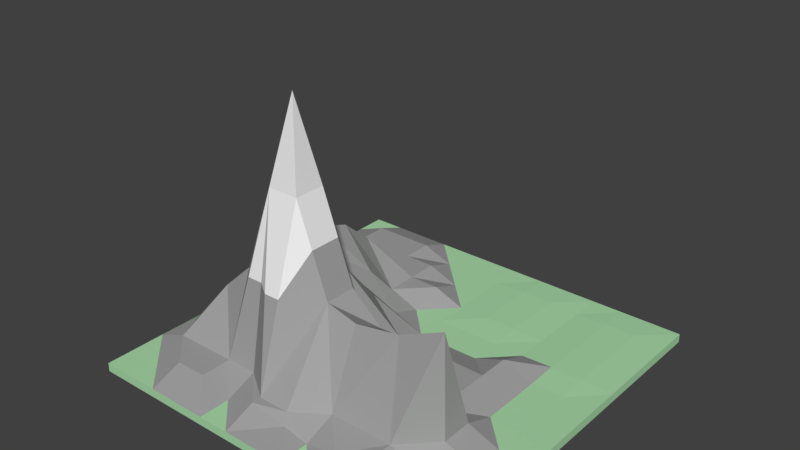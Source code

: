 # Source: Mountain_II.blend  (saved by Blender 2.78.0; exported with 4.5.12 LTS)
import bpy
from mathutils import Matrix  # noqa: F401  (used for matrix-valued properties, if any)

bpy.ops.wm.read_factory_settings(use_empty=True)
scene = bpy.context.scene
scene.name = 'Scene'

# ---- collections
col_collection_1 = bpy.data.collections.new('Collection 1'); scene.collection.children.link(col_collection_1)

# ---- materials (node trees are filled in below, after node groups)
mat_grass_mountain_ii = bpy.data.materials.new('Grass Mountain II')
mat_grass_mountain_ii.alpha_threshold = 0.0
mat_grass_mountain_ii.use_transparent_shadow = False
mat_grass_mountain_ii.diffuse_color = (0.4, 0.7, 0.4, 1.0)
mat_grass_mountain_ii.roughness = 0.5
mat_grass_mountain_ii.specular_intensity = 0.0
mat_grass_mountain_ii.line_color = (0.0, 0.0, 0.0, 1.0)
mat_mountain_base_mountain_ii = bpy.data.materials.new('Mountain Base Mountain II')
mat_mountain_base_mountain_ii.alpha_threshold = 0.0
mat_mountain_base_mountain_ii.use_transparent_shadow = False
mat_mountain_base_mountain_ii.diffuse_color = (0.359, 0.359, 0.359, 1.0)
mat_mountain_base_mountain_ii.roughness = 0.5
mat_mountain_base_mountain_ii.specular_intensity = 0.0
mat_mountain_peak_mountain_ii = bpy.data.materials.new('Mountain Peak Mountain II')
mat_mountain_peak_mountain_ii.alpha_threshold = 0.0
mat_mountain_peak_mountain_ii.use_transparent_shadow = False
mat_mountain_peak_mountain_ii.diffuse_color = (0.869, 0.869, 0.869, 1.0)
mat_mountain_peak_mountain_ii.roughness = 0.5
mat_mountain_peak_mountain_ii.specular_intensity = 0.24

# ---- material node trees

# ---- world
world_world = bpy.data.worlds.new('World'); scene.world = world_world
world_world.color = (0.05088, 0.05088, 0.05088)
world_world.use_sun_shadow = False
world_world.sun_shadow_jitter_overblur = 0.0
world_world.cycles.sampling_method = 'MANUAL'

# ---- meshes
me_cube = bpy.data.meshes.new('Cube')
me_cube.from_pydata([(1.0, 1.0, -1.0), (1.0, -1.0, -1.0), (-1.0, -1.0, -1.0), (-1.0, 1.0, -1.0), (1.0, 1.0, 1.0), (1.0, -1.0, 1.0), (-1.0, -1.0, 1.0), (-1.0, 1.0, 1.0), (0.8333, 1.0, -1.0), (0.6667, 1.0, -1.0), (0.5, 1.0, -1.0), (0.3333, 1.0, -1.0), (0.1667, 1.0, -1.0), (1.937e-07, 1.0, -1.0), (-0.1667, 1.0, -1.0), (-0.3333, 1.0, -1.0), (-0.5, 1.0, -1.0), (-0.6667, 1.0, -1.0), (-0.8333, 1.0, -1.0), (0.8333, -1.0, -1.0), (0.6667, -1.0, -1.0), (0.5, -1.0, -1.0), (0.3333, -1.0, -1.0), (0.1667, -1.0, -1.0), (-1.043e-07, -1.0, -1.0), (-0.1667, -1.0, -1.0), (-0.3333, -1.0, -1.0), (-0.5, -1.0, -1.0), (-0.6667, -1.0, -1.0), (-0.8333, -1.0, -1.0), (0.8333, 1.0, 1.0), (0.6667, 1.0, 1.0), (0.5, 1.0, 1.0), (0.3333, 1.0, 1.0), (0.1667, 1.0, 1.0), (2.682e-07, 1.0, 1.0), (-0.1667, 1.0, 1.0), (-0.3333, 1.0, 1.0), (-0.5, 1.0, 1.0), (-0.6667, 1.0, 1.0), (-0.8333, 1.0, 1.0), (0.8333, -1.0, 1.0), (0.6667, -1.0, 1.0), (0.5, -1.0, 1.0), (0.3333, -1.0, 1.0), (0.1667, -1.0, 1.0), (-5.215e-07, -1.0, 1.0), (-0.1667, -1.0, 1.0), (-0.3333, -1.0, 1.0), (-0.5, -1.0, 1.0), (-0.6667, -1.0, 1.0), (-0.8333, -1.0, 1.0), (1.0, 0.8333, -1.0), (1.0, 0.6667, -1.0), (1.0, 0.5, -1.0), (1.0, 0.3333, -1.0), (1.0, 0.1667, -1.0), (1.0, -7.451e-08, -1.0), (1.0, -0.1667, -1.0), (1.0, -0.3333, -1.0), (1.0, -0.5, -1.0), (1.0, -0.6667, -1.0), (1.0, -0.8333, -1.0), (-1.0, -0.8333, -1.0), (-1.0, -0.6667, -1.0), (-1.0, -0.5, -1.0), (-1.0, -0.3333, -1.0), (-1.0, -0.1667, -1.0), (-1.0, 2.98e-07, -1.0), (-1.0, 0.1667, -1.0), (-1.0, 0.3333, -1.0), (-1.0, 0.5, -1.0), (-1.0, 0.6667, -1.0), (-1.0, 0.8333, -1.0), (1.0, 0.8333, 1.0), (1.0, 0.6667, 1.0), (1.0, 0.5, 1.0), (1.0, 0.3333, 1.0), (1.0, 0.1667, 1.0), (1.0, -6.109e-07, 1.0), (1.0, -0.1667, 1.0), (1.0, -0.3333, 1.0), (1.0, -0.5, 1.0), (1.0, -0.6667, 1.0), (1.0, -0.8333, 1.0), (-1.0, -0.8333, 1.0), (-1.0, -0.6667, 1.0), (-1.0, -0.5, 1.0), (-1.0, -0.3333, 1.0), (-1.0, -0.1667, 1.0), (-1.0, 1.639e-07, 1.0), (-1.0, 0.1667, 1.0), (-1.0, 0.3333, 1.0), (-1.0, 0.5, 1.0), (-1.0, 0.6667, 1.0), (-1.0, 0.8333, 1.0), (0.8333, 0.8333, 1.272), (0.8333, 0.6667, 1.272), (0.8333, 0.5, 1.272), (0.8333, 0.3333, 1.272), (0.8333, 0.1667, 1.0), (0.8333, -5.513e-07, 1.0), (0.8333, -0.1667, 1.0), (0.8333, -0.3333, 1.0), (0.8333, -0.5, 1.0), (0.8333, -0.6667, 1.0), (0.8333, -0.8333, 1.0), (0.6667, 0.8333, 1.272), (0.6667, 0.6667, 1.272), (0.6667, 0.5, 1.272), (0.6667, 0.3333, 1.272), (0.6667, 0.1667, 1.0), (0.6667, -4.321e-07, 1.0), (0.6667, -0.1667, 1.0), (0.6667, -0.3333, 3.738), (0.6667, -0.5, 3.738), (0.6667, -0.6667, 1.0), (0.6667, -0.8333, 3.738), (0.5, 0.8333, 1.0), (0.5, 0.6667, 1.0), (0.5, 0.5, 1.0), (0.5, 0.3333, 1.0), (0.5, 0.1667, 3.738), (0.5, -3.129e-07, 3.738), (0.5, -0.1667, 3.738), (0.5, -0.3333, 3.738), (0.6535, -0.5, 27.42), (0.5, -0.6667, 3.738), (0.5, -0.8333, 3.738), (0.3333, 0.8333, 1.272), (0.3333, 0.6667, 1.272), (0.3333, 0.5, 1.272), (0.3333, 0.3333, 1.0), (0.3333, 0.1667, 1.0), (0.3333, -2.384e-07, 3.738), (0.3333, -0.1667, 3.738), (0.3333, -0.3333, 16.25), (0.4112, -0.5, 22.51), (0.3333, -0.6667, 3.738), (0.3333, -0.8333, 2.441), (0.1667, 0.8333, 1.272), (0.1667, 0.6667, 1.272), (0.1667, 0.5, 1.272), (0.1667, 0.3333, 1.0), (0.1667, 0.1667, 1.0), (0.1667, -1.192e-07, 1.0), (0.2233, -0.1667, 10.06), (0.1667, -0.3333, 16.1), (0.1667, -0.5, 20.63), (0.1667, -0.6667, 3.738), (0.1667, -0.8333, 1.0), (2.024e-07, 0.8333, 1.0), (1.366e-07, 0.6667, 1.0), (7.078e-08, 0.5, 1.0), (4.967e-09, 0.3333, 1.0), (-6.085e-08, 0.1667, 1.0), (-1.267e-07, -1.043e-07, 3.738), (-1.925e-07, -0.1667, 3.738), (-2.583e-07, -0.3333, 22.51), (-3.241e-07, -0.5, 22.51), (-3.899e-07, -0.7823, 3.738), (0.03244, -0.8333, 2.217), (-0.1667, 0.8333, 1.0), (-0.1667, 0.6667, 1.0), (-0.1667, 0.5, 3.738), (-0.1667, 0.3333, 1.0), (-0.1667, 0.1667, 3.738), (-0.1667, 0.0, 11.52), (-0.1667, -0.2068, 22.51), (-0.1667, -0.3333, 42.52), (-0.1667, -0.5, 42.52), (-0.1667, -0.7823, 3.738), (-0.1667, -0.8333, 3.738), (-0.3333, 0.8333, 1.0), (-0.3333, 0.6667, 3.738), (-0.3333, 0.5, 3.738), (-0.3333, 0.3333, 3.738), (-0.3333, 0.1667, 11.52), (-0.4367, -0.06935, 19.66), (-0.3333, -0.1667, 22.51), (-0.3333, -0.3333, 42.52), (-0.3333, -0.5, 42.52), (-0.3333, -0.6667, 3.738), (-0.3333, -0.8333, 1.0), (-0.5, 0.8333, 3.738), (-0.5, 0.6667, 3.738), (-0.5, 0.5, 3.738), (-0.5, 0.3333, 14.49), (-0.5, 0.1667, 20.82), (-0.5, 7.451e-08, 23.44), (-0.5, -0.1667, 22.51), (-0.5, -0.3333, 22.51), (-0.5, -0.5, 22.51), (-0.5, -0.6667, 3.738), (-0.5, -0.8333, 3.738), (-0.6667, 0.8333, 3.738), (-0.6667, 0.6667, 3.738), (-0.6667, 0.5, 3.738), (-0.6667, 0.3333, 3.738), (-0.6667, 0.1667, 3.738), (-0.7937, 1.341e-07, 3.738), (-0.7421, -0.1667, 3.738), (-0.6667, -0.3333, 3.738), (-0.6667, -0.5, 15.76), (-0.6667, -0.6667, 3.738), (-0.6667, -0.8333, 3.738), (-0.8333, 0.8333, 3.738), (-0.8333, 0.6667, 3.738), (-0.8333, 0.5, 3.738), (-0.8333, 0.3333, 1.0), (-0.8333, 0.1667, 1.0), (-0.8333, 1.937e-07, 3.738), (-0.8333, -0.1667, 1.0), (-0.8333, -0.3333, 2.706), (-0.9096, -0.5, 3.738), (-0.8333, -0.6667, 3.738), (-0.8333, -0.8333, 1.0), (0.8333, -0.8333, -1.0), (0.8333, -0.6667, -1.0), (0.8333, -0.5, -1.0), (0.8333, -0.3333, -1.0), (0.8333, -0.1667, -1.0), (0.8333, 7.451e-08, -1.0), (0.8333, 0.1667, -1.0), (0.8333, 0.3333, -1.0), (0.8333, 0.5, -1.0), (0.8333, 0.6667, -1.0), (0.8333, 0.8333, -1.0), (0.6667, -0.8333, -1.0), (0.6667, -0.6667, -1.0), (0.6667, -0.5, -1.0), (0.6667, -0.3333, -1.0), (0.6667, -0.1667, -1.0), (0.6667, 7.451e-08, -1.0), (0.6667, 0.1667, -1.0), (0.6667, 0.3333, -1.0), (0.6667, 0.5, -1.0), (0.6667, 0.6667, -1.0), (0.6667, 0.8333, -1.0), (0.5, -0.8333, -1.0), (0.5, -0.6667, -1.0), (0.5, -0.5, -1.0), (0.5, -0.3333, -1.0), (0.5, -0.1667, -1.0), (0.5, 7.451e-08, -1.0), (0.5, 0.1667, -1.0), (0.5, 0.3333, -1.0), (0.5, 0.5, -1.0), (0.5, 0.6667, -1.0), (0.5, 0.8333, -1.0), (0.3333, -0.8333, -1.0), (0.3333, -0.6667, -1.0), (0.3333, -0.5, -1.0), (0.3333, -0.3333, -1.0), (0.3333, -0.1667, -1.0), (0.3333, 7.451e-08, -1.0), (0.3333, 0.1667, -1.0), (0.3333, 0.3333, -1.0), (0.3333, 0.5, -1.0), (0.3333, 0.6667, -1.0), (0.3333, 0.8333, -1.0), (0.1667, -0.8333, -1.0), (0.1667, -0.6667, -1.0), (0.1667, -0.5, -1.0), (0.1667, -0.3333, -1.0), (0.1667, -0.1667, -1.0), (0.1667, 7.451e-08, -1.0), (0.1667, 0.1667, -1.0), (0.1667, 0.3333, -1.0), (0.1667, 0.5, -1.0), (0.1667, 0.6667, -1.0), (0.1667, 0.8333, -1.0), (-7.947e-08, -0.8333, -1.0), (-5.464e-08, -0.6667, -1.0), (-2.98e-08, -0.5, -1.0), (-4.967e-09, -0.3333, -1.0), (1.987e-08, -0.1667, -1.0), (4.47e-08, 7.451e-08, -1.0), (6.954e-08, 0.1667, -1.0), (9.437e-08, 0.3333, -1.0), (1.192e-07, 0.5, -1.0), (1.44e-07, 0.6667, -1.0), (1.689e-07, 0.8333, -1.0), (-0.1667, -0.8333, -1.0), (-0.1667, -0.6667, -1.0), (-0.1667, -0.5, -1.0), (-0.1667, -0.3333, -1.0), (-0.1667, -0.1667, -1.0), (-0.1667, 7.451e-08, -1.0), (-0.1667, 0.1667, -1.0), (-0.1667, 0.3333, -1.0), (-0.1667, 0.5, -1.0), (-0.1667, 0.6667, -1.0), (-0.1667, 0.8333, -1.0), (-0.3333, -0.8333, -1.0), (-0.3333, -0.6667, -1.0), (-0.3333, -0.5, -1.0), (-0.3333, -0.3333, -1.0), (-0.3333, -0.1667, -1.0), (-0.3333, 1.341e-07, -1.0), (-0.3333, 0.1667, -1.0), (-0.3333, 0.3333, -1.0), (-0.3333, 0.5, -1.0), (-0.3333, 0.6667, -1.0), (-0.3333, 0.8333, -1.0), (-0.5, -0.8333, -1.0), (-0.5, -0.6667, -1.0), (-0.5, -0.5, -1.0), (-0.5, -0.3333, -1.0), (-0.5, -0.1667, -1.0), (-0.5, 2.235e-07, -1.0), (-0.5, 0.1667, -1.0), (-0.5, 0.3333, -1.0), (-0.5, 0.5, -1.0), (-0.5, 0.6667, -1.0), (-0.5, 0.8333, -1.0), (-0.6667, -0.8333, -1.0), (-0.6667, -0.6667, -1.0), (-0.6667, -0.5, -1.0), (-0.6667, -0.3333, -1.0), (-0.6667, -0.1667, -1.0), (-0.6667, 2.235e-07, -1.0), (-0.6667, 0.1667, -1.0), (-0.6667, 0.3333, -1.0), (-0.6667, 0.5, -1.0), (-0.6667, 0.6667, -1.0), (-0.6667, 0.8333, -1.0), (-0.8333, -0.8333, -1.0), (-0.8333, -0.6667, -1.0), (-0.8333, -0.5, -1.0), (-0.8333, -0.3333, -1.0), (-0.8333, -0.1667, -1.0), (-0.8333, 2.235e-07, -1.0), (-0.8333, 0.1667, -1.0), (-0.8333, 0.3333, -1.0), (-0.8333, 0.5, -1.0), (-0.8333, 0.6667, -1.0), (-0.8333, 0.8333, -1.0), (-0.2319, -0.4302, 62.38), (-0.4167, -0.3333, 32.52), (-0.4167, -0.25, 32.52), (-0.1667, -0.6412, 23.13), (-0.25, -0.6412, 23.13), (-0.08333, -0.5, 32.52), (-0.3333, -0.5833, 23.13), (-0.08333, -0.3333, 32.52), (-0.3333, -0.25, 32.52), (-0.4167, -0.5, 32.52), (-0.4167, -0.5833, 23.13), (-0.1667, -0.2701, 32.52)], [], [(327, 29, 2, 63), (216, 85, 6, 51), (62, 84, 5, 1), (29, 51, 6, 2), (73, 95, 7, 3), (40, 18, 3, 7), (4, 0, 8, 30), (30, 8, 9, 31), (31, 9, 10, 32), (32, 10, 11, 33), (33, 11, 12, 34), (34, 12, 13, 35), (35, 13, 14, 36), (36, 14, 15, 37), (37, 15, 16, 38), (38, 16, 17, 39), (39, 17, 18, 40), (1, 5, 41, 19), (19, 41, 42, 20), (20, 42, 43, 21), (21, 43, 44, 22), (22, 44, 45, 23), (23, 45, 46, 24), (24, 46, 47, 25), (25, 47, 48, 26), (26, 48, 49, 27), (27, 49, 50, 28), (28, 50, 51, 29), (84, 106, 41, 5), (106, 42, 41), (117, 128, 43, 42), (128, 139, 44), (139, 150, 44), (150, 161, 45), (161, 172, 47), (172, 183, 47), (183, 194, 48), (194, 205, 50, 49), (205, 216, 50), (62, 1, 19, 217), (217, 19, 20, 228), (228, 20, 21, 239), (239, 21, 22, 250), (250, 22, 23, 261), (261, 23, 24, 272), (272, 24, 25, 283), (283, 25, 26, 294), (294, 26, 27, 305), (305, 27, 28, 316), (316, 28, 29, 327), (17, 326, 337, 18), (326, 325, 336, 337), (325, 324, 335, 336), (324, 323, 334, 335), (323, 322, 333, 334), (322, 321, 332, 333), (321, 320, 331, 332), (320, 319, 330, 331), (319, 318, 329, 330), (318, 317, 328, 329), (317, 316, 327, 328), (16, 315, 326, 17), (315, 314, 325, 326), (314, 313, 324, 325), (313, 312, 323, 324), (312, 311, 322, 323), (311, 310, 321, 322), (310, 309, 320, 321), (309, 308, 319, 320), (308, 307, 318, 319), (307, 306, 317, 318), (306, 305, 316, 317), (15, 304, 315, 16), (304, 303, 314, 315), (303, 302, 313, 314), (302, 301, 312, 313), (301, 300, 311, 312), (300, 299, 310, 311), (299, 298, 309, 310), (298, 297, 308, 309), (297, 296, 307, 308), (296, 295, 306, 307), (295, 294, 305, 306), (14, 293, 304, 15), (293, 292, 303, 304), (292, 291, 302, 303), (291, 290, 301, 302), (290, 289, 300, 301), (289, 288, 299, 300), (288, 287, 298, 299), (287, 286, 297, 298), (286, 285, 296, 297), (285, 284, 295, 296), (284, 283, 294, 295), (13, 282, 293, 14), (282, 281, 292, 293), (281, 280, 291, 292), (280, 279, 290, 291), (279, 278, 289, 290), (278, 277, 288, 289), (277, 276, 287, 288), (276, 275, 286, 287), (275, 274, 285, 286), (274, 273, 284, 285), (273, 272, 283, 284), (12, 271, 282, 13), (271, 270, 281, 282), (270, 269, 280, 281), (269, 268, 279, 280), (268, 267, 278, 279), (267, 266, 277, 278), (266, 265, 276, 277), (265, 264, 275, 276), (264, 263, 274, 275), (263, 262, 273, 274), (262, 261, 272, 273), (11, 260, 271, 12), (260, 259, 270, 271), (259, 258, 269, 270), (258, 257, 268, 269), (257, 256, 267, 268), (256, 255, 266, 267), (255, 254, 265, 266), (254, 253, 264, 265), (253, 252, 263, 264), (252, 251, 262, 263), (251, 250, 261, 262), (10, 249, 260, 11), (249, 248, 259, 260), (248, 247, 258, 259), (247, 246, 257, 258), (246, 245, 256, 257), (245, 244, 255, 256), (244, 243, 254, 255), (243, 242, 253, 254), (242, 241, 252, 253), (241, 240, 251, 252), (240, 239, 250, 251), (9, 238, 249, 10), (238, 237, 248, 249), (237, 236, 247, 248), (236, 235, 246, 247), (235, 234, 245, 246), (234, 233, 244, 245), (233, 232, 243, 244), (232, 231, 242, 243), (231, 230, 241, 242), (230, 229, 240, 241), (229, 228, 239, 240), (8, 227, 238, 9), (227, 226, 237, 238), (226, 225, 236, 237), (225, 224, 235, 236), (224, 223, 234, 235), (223, 222, 233, 234), (222, 221, 232, 233), (221, 220, 231, 232), (220, 219, 230, 231), (219, 218, 229, 230), (218, 217, 228, 229), (0, 52, 227, 8), (52, 53, 226, 227), (53, 54, 225, 226), (54, 55, 224, 225), (55, 56, 223, 224), (56, 57, 222, 223), (57, 58, 221, 222), (58, 59, 220, 221), (59, 60, 219, 220), (60, 61, 218, 219), (61, 62, 217, 218), (39, 40, 206, 195), (195, 206, 207, 196), (196, 207, 208, 197), (197, 208, 209), (198, 209, 210, 199), (199, 210, 211), (200, 211, 201), (201, 212, 213), (202, 213, 214), (203, 214, 215), (204, 215, 205), (38, 39, 195, 184), (184, 195, 196, 185), (185, 196, 197, 186), (186, 197, 198), (187, 198, 199), (188, 199, 189), (189, 200, 201), (190, 201, 191), (191, 202, 203, 192), (192, 203, 193), (193, 204, 205, 194), (37, 38, 173), (173, 184, 185, 174), (174, 185, 186, 175), (175, 186, 187), (176, 187, 188), (177, 188, 189), (178, 189, 190), (179, 190, 340, 346), (180, 339, 347, 181), (181, 347, 348), (182, 193, 183), (36, 37, 173, 162), (162, 173, 163), (163, 174, 175), (164, 175, 176, 165), (165, 176, 177), (166, 177, 178), (167, 178, 179), (168, 179, 346, 349), (169, 180, 338), (170, 181, 342, 341), (171, 182, 172), (35, 36, 162, 151), (151, 162, 163, 152), (152, 163, 153), (153, 164, 165), (154, 165, 155), (155, 166, 167), (156, 167, 168), (157, 168, 158), (158, 345, 343, 159), (159, 343, 341, 171), (160, 171, 172), (34, 35, 151, 140), (140, 151, 152, 141), (141, 152, 153, 142), (142, 153, 154, 143), (143, 154, 155, 144), (144, 155, 156), (145, 156, 146), (146, 157, 147), (147, 158, 159), (148, 159, 149), (149, 160, 150), (33, 34, 140, 129), (129, 140, 141, 130), (130, 141, 142, 131), (131, 142, 143, 132), (132, 143, 144, 133), (133, 144, 134), (134, 145, 146), (135, 146, 147), (136, 147, 148), (137, 148, 149), (138, 149, 139), (32, 33, 129, 118), (118, 129, 130, 119), (119, 130, 131, 120), (120, 131, 132, 121), (121, 132, 133), (122, 133, 123), (123, 134, 135, 124), (124, 135, 136), (125, 136, 126), (126, 137, 127), (127, 138, 139), (31, 32, 118, 107), (107, 118, 119, 108), (108, 119, 120, 109), (109, 120, 121, 110), (110, 121, 122), (111, 122, 123), (112, 123, 113), (113, 124, 125), (114, 125, 126), (115, 126, 127), (116, 127, 128), (30, 31, 107, 96), (96, 107, 108, 97), (97, 108, 109, 98), (98, 109, 110, 99), (99, 110, 111, 100), (100, 111, 112, 101), (101, 112, 113, 102), (102, 113, 103), (103, 114, 115, 104), (104, 115, 116), (105, 116, 106), (4, 30, 96, 74), (74, 96, 97, 75), (75, 97, 98, 76), (76, 98, 99, 77), (77, 99, 100, 78), (78, 100, 101, 79), (79, 101, 102, 80), (80, 102, 103, 81), (81, 103, 104, 82), (82, 104, 105, 83), (83, 105, 106, 84), (2, 6, 85, 63), (63, 85, 86, 64), (64, 86, 87, 65), (65, 87, 88, 66), (66, 88, 89, 67), (67, 89, 90, 68), (68, 90, 91, 69), (69, 91, 92, 70), (70, 92, 93, 71), (71, 93, 94, 72), (72, 94, 95, 73), (0, 4, 74, 52), (52, 74, 75, 53), (53, 75, 76, 54), (54, 76, 77, 55), (55, 77, 78, 56), (56, 78, 79, 57), (57, 79, 80, 58), (58, 80, 81, 59), (59, 81, 82, 60), (60, 82, 83, 61), (61, 83, 84, 62), (40, 95, 206), (206, 95, 94, 207), (207, 94, 93, 208), (208, 93, 209), (209, 92, 91, 210), (210, 91, 90), (211, 90, 89), (212, 89, 88), (213, 88, 214), (214, 87, 86), (215, 86, 216), (18, 337, 73, 3), (337, 336, 72, 73), (336, 335, 71, 72), (335, 334, 70, 71), (334, 333, 69, 70), (333, 332, 68, 69), (332, 331, 67, 68), (331, 330, 66, 67), (330, 329, 65, 66), (329, 328, 64, 65), (328, 327, 63, 64), (181, 170, 338), (338, 170, 169), (338, 180, 181), (128, 117, 116), (116, 105, 104), (216, 86, 85), (44, 150, 45), (47, 46, 161), (48, 194, 49), (50, 216, 51), (127, 116, 115), (106, 116, 117), (42, 106, 117), (44, 43, 128), (45, 161, 46), (47, 183, 48), (123, 112, 111), (113, 123, 124), (136, 125, 124), (125, 114, 113), (103, 113, 114), (122, 111, 110), (209, 198, 197), (173, 38, 184), (95, 40, 7), (134, 144, 145), (163, 173, 174), (211, 200, 199), (133, 122, 121), (153, 163, 164), (155, 165, 166), (156, 145, 144), (175, 164, 163), (90, 211, 210), (209, 93, 92), (123, 133, 134), (165, 154, 153), (88, 213, 212), (214, 88, 87), (86, 215, 214), (201, 211, 212), (89, 212, 211), (213, 202, 201), (215, 204, 203), (205, 215, 216), (150, 160, 161), (183, 193, 194), (172, 182, 183), (172, 161, 160), (139, 149, 150), (139, 128, 127), (167, 156, 155), (177, 166, 165), (187, 176, 175), (168, 157, 156), (146, 156, 157), (158, 168, 349, 345), (147, 157, 158), (126, 136, 137), (126, 115, 114), (147, 136, 135), (193, 182, 344, 348), (127, 137, 138), (171, 342, 344, 182), (171, 160, 159), (149, 159, 160), (193, 203, 204), (149, 138, 137), (214, 203, 202), (189, 199, 200), (201, 190, 189), (191, 201, 202), (199, 188, 187), (148, 137, 136), (159, 148, 147), (179, 168, 167), (178, 167, 166), (189, 178, 177), (188, 177, 176), (190, 179, 178), (180, 340, 339), (146, 135, 134), (198, 187, 186), (349, 346, 180, 169), (347, 339, 191, 192), (345, 349, 169), (339, 340, 190, 191), (348, 347, 192, 193), (344, 342, 181), (343, 345, 169, 170), (341, 342, 171), (348, 344, 181), (346, 340, 180), (341, 343, 170)])
me_cube.polygons.foreach_set('material_index', [0, 0, 0, 0, 0, 0, 0, 0, 0, 0, 0, 0, 0, 0, 0, 0, 0, 0, 0, 0, 0, 0, 0, 0, 0, 0, 0, 0, 0, 0, 1, 1, 1, 1, 1, 1, 1, 1, 1, 0, 0, 0, 0, 0, 0, 0, 0, 0, 0, 0, 0, 0, 0, 0, 0, 0, 0, 0, 0, 0, 0, 0, 0, 0, 0, 0, 0, 0, 0, 0, 0, 0, 0, 0, 0, 0, 0, 0, 0, 0, 0, 0, 0, 0, 0, 0, 0, 0, 0, 0, 0, 0, 0, 0, 0, 0, 0, 0, 0, 0, 0, 0, 0, 0, 0, 0, 0, 0, 0, 0, 0, 0, 0, 0, 0, 0, 0, 0, 0, 0, 0, 0, 0, 0, 0, 0, 0, 0, 0, 0, 0, 0, 0, 0, 0, 0, 0, 0, 0, 0, 0, 0, 0, 0, 0, 0, 0, 0, 0, 0, 0, 0, 0, 0, 0, 0, 0, 0, 0, 0, 0, 0, 0, 0, 0, 0, 0, 0, 0, 0, 0, 1, 1, 1, 1, 1, 1, 1, 1, 1, 1, 1, 1, 1, 1, 1, 1, 1, 1, 1, 1, 1, 1, 0, 1, 1, 1, 1, 1, 1, 1, 2, 2, 1, 0, 0, 1, 1, 1, 1, 1, 1, 2, 2, 1, 0, 0, 0, 1, 0, 1, 1, 1, 1, 1, 1, 0, 0, 0, 0, 0, 1, 1, 1, 1, 1, 1, 0, 0, 0, 0, 0, 1, 1, 1, 1, 1, 1, 0, 0, 0, 0, 0, 1, 1, 1, 1, 1, 1, 0, 0, 0, 0, 1, 1, 1, 1, 1, 1, 1, 0, 0, 0, 0, 0, 0, 0, 0, 1, 1, 0, 0, 0, 0, 0, 0, 0, 0, 0, 0, 0, 0, 0, 0, 0, 0, 0, 0, 0, 0, 0, 0, 0, 0, 0, 0, 0, 0, 0, 0, 0, 0, 0, 0, 1, 1, 1, 1, 0, 0, 1, 0, 1, 0, 1, 0, 0, 0, 0, 0, 0, 0, 0, 0, 0, 0, 2, 2, 2, 1, 0, 0, 0, 1, 1, 0, 1, 1, 1, 1, 1, 0, 1, 1, 1, 1, 1, 1, 1, 1, 0, 1, 1, 1, 1, 1, 1, 1, 1, 1, 0, 1, 0, 1, 0, 1, 1, 1, 1, 1, 1, 1, 1, 1, 1, 1, 1, 1, 1, 1, 1, 1, 1, 1, 1, 1, 1, 1, 1, 1, 1, 1, 1, 1, 1, 1, 1, 1, 1, 1, 1, 1, 1, 1, 1, 1, 2, 1, 1, 2, 1, 2, 1, 1, 2, 2, 1, 2, 2, 2])
me_cube.materials.append(mat_grass_mountain_ii)
me_cube.materials.append(mat_mountain_base_mountain_ii)
me_cube.materials.append(mat_mountain_peak_mountain_ii)
me_cube.use_remesh_preserve_volume = False
me_cube.use_remesh_preserve_attributes = False
me_cube.use_mirror_vertex_groups = False
me_cube.update()

# ---- objects
ob_mountain_ii = bpy.data.objects.new('Mountain II', me_cube)

# ---- transforms, parenting, visibility, modifiers, constraints
ob_mountain_ii.location = (0.0, 0.0, 0.0)
ob_mountain_ii.scale = (8.015, 8.015, 0.1847)
ob_mountain_ii.lock_rotations_4d = False
ob_mountain_ii.empty_display_type = 'ARROWS'
ob_mountain_ii.lineart.crease_threshold = 0.0

# ---- collection membership
col_collection_1.objects.link(ob_mountain_ii)

# ---- scene / render settings (as saved in the file)
scene.frame_start = 1; scene.frame_end = 250; scene.frame_set(24)
scene.render.engine = 'BLENDER_EEVEE_NEXT'
scene.render.resolution_percentage = 50
scene.render.dither_intensity = 0.0
scene.cycles.use_denoising = False
scene.cycles.samples = 128
scene.cycles.sampling_pattern = 'TABULATED_SOBOL'
scene.cycles.light_sampling_threshold = 0.0
scene.cycles.use_adaptive_sampling = False
scene.cycles.use_light_tree = False
scene.cycles.blur_glossy = 0.0
scene.cycles.sample_clamp_indirect = 0.0
scene.view_settings.view_transform = 'Standard'
bpy.context.view_layer.update()

# ---- added for rendering (the .blend has no active camera and no usable light): camera, sun
cam_auto = bpy.data.cameras.new('AutoCamera')
cam_auto.lens = 50.0
cam_auto.sensor_width = 36.0
cam_auto.clip_end = 1000.0
ob_auto_camera = bpy.data.objects.new('AutoCamera', cam_auto)
scene.collection.objects.link(ob_auto_camera)
ob_auto_camera.location = (23.6042, -28.3251, 24.5509)
ob_auto_camera.rotation_euler = (1.09748, -7.21219e-08, 0.694738)
scene.camera = ob_auto_camera
light_auto_sun = bpy.data.lights.new('AutoSun', 'SUN')
light_auto_sun.energy = 3.0
light_auto_sun.angle = 0.0523599
ob_auto_sun = bpy.data.objects.new('AutoSun', light_auto_sun)
scene.collection.objects.link(ob_auto_sun)
ob_auto_sun.rotation_euler = (0.872665, 0.174533, 0.523599)
bpy.context.view_layer.update()

